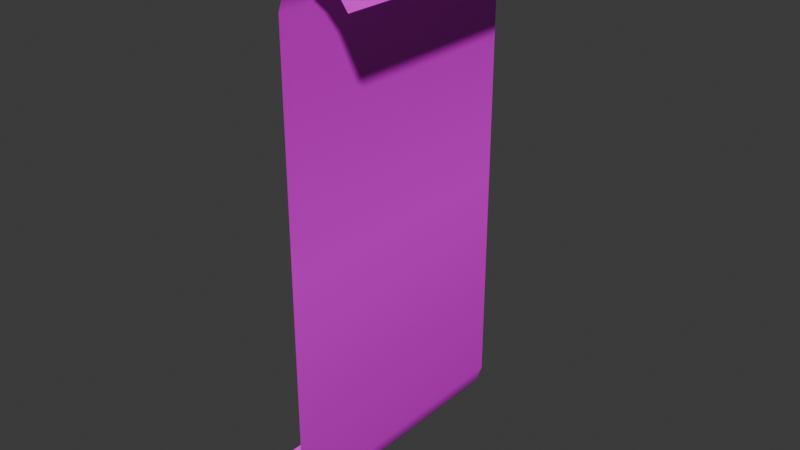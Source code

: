 # Source: scroll.blend  (saved by Blender 4.0.36; exported with 4.5.12 LTS)
import bpy
from mathutils import Matrix  # noqa: F401  (used for matrix-valued properties, if any)

bpy.ops.wm.read_factory_settings(use_empty=True)
scene = bpy.context.scene
scene.name = 'Scene'

# ---- collections
col_collection = bpy.data.collections.new('Collection'); scene.collection.children.link(col_collection)

# ---- images (referenced by path relative to the original .blend; pixels are not part of the script)
import os
ASSET_DIR = os.environ.get("B2B_ASSET_DIR", "")  # directory of the original .blend (textures are referenced by path, not embedded)
HERE = os.path.dirname(os.path.abspath(__file__))  # packed textures are extracted next to this script under _unpacked/

def load_image(name, relpath, width, height, colorspace="sRGB"):
    """Load a texture the original file referenced (path relative to the .blend, or extracted next to this script)."""
    p = next((c for c in (os.path.join(HERE, relpath), os.path.join(ASSET_DIR, relpath)) if relpath and os.path.exists(c)), "")
    if p:
        img = bpy.data.images.load(p, check_existing=True)
        img.name = name
    else:  # same state as the original file: an image datablock whose file is absent (Cycles renders it pink)
        img = bpy.data.images.new(name, width, height)
        img.source = "FILE"
        img.filepath = "//" + (relpath or name)
    img.colorspace_settings.name = colorspace
    return img
img_happyfamily_jpg = load_image('happyfamily.jpg', 'happyfamily.jpg', 1024, 1024, 'sRGB')

# ---- materials (node trees are filled in below, after node groups)
mat_material = bpy.data.materials.new('Material')
mat_material.alpha_threshold = 0.0
mat_material.use_transparent_shadow = False
mat_material.roughness = 0.5
mat_material.line_color = (0.0, 0.0, 0.0, 1.0)

# ---- material node trees
mat_material.use_nodes = True; mat_material.node_tree.nodes.clear()
_N = mat_material.node_tree.nodes; _L = mat_material.node_tree.links
n0 = _N.new('ShaderNodeOutputMaterial'); n0.name = 'Material Output'; n0.location = (300, 300)
n1 = _N.new('ShaderNodeBsdfPrincipled'); n1.name = 'Principled BSDF'; n1.location = (10, 300)
n1.inputs[3].default_value = 1.45
n2 = _N.new('ShaderNodeTexImage'); n2.name = 'Image Texture'; n2.location = (-280, 275)
n2.image = img_happyfamily_jpg
_L.new(n1.outputs[0], n0.inputs[0])
_L.new(n2.outputs[0], n1.inputs[0])
n0.is_active_output = True

# ---- world
world_world = bpy.data.worlds.new('World'); scene.world = world_world
world_world.use_nodes = True; world_world.node_tree.nodes.clear()
_N = world_world.node_tree.nodes; _L = world_world.node_tree.links
n0 = _N.new('ShaderNodeOutputWorld'); n0.name = 'World Output'; n0.location = (300, 300)
n1 = _N.new('ShaderNodeBackground'); n1.name = 'Background'; n1.location = (10, 300)
n1.inputs[0].default_value = (0.05088, 0.05088, 0.05088, 1.0)
_L.new(n1.outputs[0], n0.inputs[0])
n0.is_active_output = True
world_world.color = (0.05088, 0.05088, 0.05088)
world_world.use_sun_shadow = False
world_world.sun_shadow_jitter_overblur = 0.0

# ---- meshes
me_plane = bpy.data.meshes.new('Plane')
me_plane.from_pydata([(0.5899, -1.0, 2.014), (0.5899, 1.0, 2.014), (0.1522, -1.0, 2.19), (0.4362, -1.0, 2.222), (0.2364, -1.0, 2.252), (0.3404, -1.0, 2.263), (0.4362, 1.0, 2.222), (0.1522, 1.0, 2.19), (0.3404, 1.0, 2.263), (0.2364, 1.0, 2.252), (-1.442e-07, -1.0, 1.91), (0.05626, -1.0, 2.07), (0.05626, 1.0, 2.07), (-1.442e-07, 1.0, 1.91), (0.001396, -1.0, -0.0447), (0.001396, 1.0, -0.0447), (-0.5871, 1.0, -2.103), (-0.5871, -1.0, -2.103), (-0.1494, 1.0, -2.279), (-0.4334, 1.0, -2.311), (-0.2336, 1.0, -2.341), (-0.3376, 1.0, -2.353), (-0.4334, -1.0, -2.311), (-0.1494, -1.0, -2.279), (-0.3376, -1.0, -2.353), (-0.2336, -1.0, -2.341), (0.002792, 1.0, -1.999), (-0.05347, 1.0, -2.16), (-0.05347, -1.0, -2.16), (0.002793, -1.0, -1.999)], [], [(6, 3, 5, 8), (8, 5, 4, 9), (9, 4, 2, 7), (3, 6, 1, 0), (12, 11, 10, 13), (11, 12, 7, 2), (10, 14, 15, 13), (22, 19, 21, 24), (24, 21, 20, 25), (25, 20, 18, 23), (19, 22, 17, 16), (28, 27, 26, 29), (27, 28, 23, 18), (26, 15, 14, 29)])
me_plane.polygons.foreach_set('use_smooth', [True] * 14)
_uv = me_plane.uv_layers.new(name='UVMap')
_uv.uv.foreach_set('vector', [0.0, 1.0, 0.0, 0.0, 0.0, 0.0, 0.0, 1.0, 0.0, 1.0, 0.0, 0.0, 0.0, 0.0, 0.0, 1.0, 0.0, 1.0, 0.0, 0.0, 0.0, 0.0, 0.0, 1.0, 0.0, 0.0, 0.0, 1.0, 0.0, 1.0, 0.0, 0.0, 0.0, 1.0, 0.0, 0.0, 0.02248, 0.0, 0.02248, 1.0, 0.0, 0.0, 0.0, 1.0, 0.0, 1.0, 0.0, 0.0, 0.2099, 0.9748, 0.2099, 0.4957, 0.7901, 0.4957, 0.7901, 0.9748, 0.0, 1.0, 0.0, 0.0, 0.0, 0.0, 0.0, 1.0, 0.0, 1.0, 0.0, 0.0, 0.0, 0.0, 0.0, 1.0, 0.0, 1.0, 0.0, 0.0, 0.0, 0.0, 0.0, 1.0, 0.0, 0.0, 0.0, 1.0, 0.0, 1.0, 0.0, 0.0, 0.0, 1.0, 0.0, 0.0, 0.02248, 0.0, 0.02248, 1.0, 0.0, 0.0, 0.0, 1.0, 0.0, 1.0, 0.0, 0.0, 0.7901, 0.01662, 0.7901, 0.4957, 0.2099, 0.4957, 0.2099, 0.01662])
me_plane.materials.append(mat_material)
me_plane.update()

# ---- objects
ob_plane = bpy.data.objects.new('Plane', me_plane)

# ---- transforms, parenting, visibility, modifiers, constraints
ob_plane.location = (0.0, 0.0, 0.0)
ob_plane.scale = (1.0, 1.184, 1.0)

# ---- collection membership
col_collection.objects.link(ob_plane)

# ---- scene / render settings (as saved in the file)
scene.frame_start = 1; scene.frame_end = 250; scene.frame_set(1)
scene.render.engine = 'BLENDER_EEVEE_NEXT'
scene.cycles.sampling_pattern = 'TABULATED_SOBOL'
bpy.context.view_layer.update()

# ---- added for rendering (the .blend has no active camera and no usable light): camera, sun
cam_auto = bpy.data.cameras.new('AutoCamera')
cam_auto.lens = 50.0
cam_auto.sensor_width = 36.0
cam_auto.clip_end = 1000.0
ob_auto_camera = bpy.data.objects.new('AutoCamera', cam_auto)
scene.collection.objects.link(ob_auto_camera)
ob_auto_camera.location = (4.92317, -5.90612, 3.89272)
ob_auto_camera.rotation_euler = (1.09748, -7.21219e-08, 0.694738)
scene.camera = ob_auto_camera
light_auto_sun = bpy.data.lights.new('AutoSun', 'SUN')
light_auto_sun.energy = 3.0
light_auto_sun.angle = 0.0523599
ob_auto_sun = bpy.data.objects.new('AutoSun', light_auto_sun)
scene.collection.objects.link(ob_auto_sun)
ob_auto_sun.rotation_euler = (0.872665, 0.174533, 0.523599)
bpy.context.view_layer.update()
